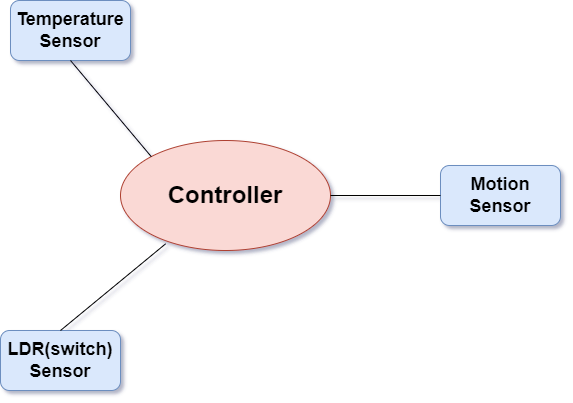

The diagram above was exported from draw.io. Its source (the exported page's mxGraphModel, read from the mxfile embedded in the PNG):
<mxGraphModel dx="993" dy="568" grid="1" gridSize="10" guides="1" tooltips="1" connect="1" arrows="1" fold="1" page="1" pageScale="1" pageWidth="850" pageHeight="1100" background="none" math="0" shadow="1">
  <root>
    <mxCell id="0" />
    <mxCell id="1" parent="0" />
    <mxCell id="gyMD_fplp8GL3OUvV8hl-2" value="&lt;b&gt;&lt;font style=&quot;font-size: 18px&quot;&gt;Temperature Sensor&lt;/font&gt;&lt;/b&gt;" style="rounded=1;whiteSpace=wrap;html=1;fillColor=#dae8fc;strokeColor=#6c8ebf;" vertex="1" parent="1">
      <mxGeometry x="140" y="10" width="120" height="60" as="geometry" />
    </mxCell>
    <mxCell id="gyMD_fplp8GL3OUvV8hl-3" value="&lt;font style=&quot;font-size: 18px&quot;&gt;&lt;b&gt;Motion Sensor&lt;/b&gt;&lt;/font&gt;" style="rounded=1;whiteSpace=wrap;html=1;fillColor=#dae8fc;strokeColor=#6c8ebf;" vertex="1" parent="1">
      <mxGeometry x="570" y="175" width="120" height="60" as="geometry" />
    </mxCell>
    <mxCell id="gyMD_fplp8GL3OUvV8hl-4" value="&lt;b&gt;&lt;font style=&quot;font-size: 18px&quot;&gt;LDR(switch) Sensor&lt;/font&gt;&lt;/b&gt;" style="rounded=1;whiteSpace=wrap;html=1;fillColor=#dae8fc;strokeColor=#6c8ebf;" vertex="1" parent="1">
      <mxGeometry x="130" y="340" width="120" height="60" as="geometry" />
    </mxCell>
    <mxCell id="gyMD_fplp8GL3OUvV8hl-5" value="&lt;b&gt;&lt;font style=&quot;font-size: 24px&quot;&gt;Controller&lt;/font&gt;&lt;/b&gt;" style="ellipse;whiteSpace=wrap;html=1;fillColor=#fad9d5;strokeColor=#ae4132;" vertex="1" parent="1">
      <mxGeometry x="250" y="150" width="210" height="110" as="geometry" />
    </mxCell>
    <mxCell id="gyMD_fplp8GL3OUvV8hl-6" value="" style="endArrow=none;html=1;rounded=0;entryX=0;entryY=0.5;entryDx=0;entryDy=0;exitX=1;exitY=0.5;exitDx=0;exitDy=0;" edge="1" parent="1" source="gyMD_fplp8GL3OUvV8hl-5" target="gyMD_fplp8GL3OUvV8hl-3">
      <mxGeometry width="50" height="50" relative="1" as="geometry">
        <mxPoint x="480" y="225" as="sourcePoint" />
        <mxPoint x="530" y="175" as="targetPoint" />
      </mxGeometry>
    </mxCell>
    <mxCell id="gyMD_fplp8GL3OUvV8hl-8" value="" style="endArrow=none;html=1;rounded=0;entryX=0.5;entryY=1;entryDx=0;entryDy=0;exitX=0;exitY=0;exitDx=0;exitDy=0;" edge="1" parent="1" source="gyMD_fplp8GL3OUvV8hl-5" target="gyMD_fplp8GL3OUvV8hl-2">
      <mxGeometry width="50" height="50" relative="1" as="geometry">
        <mxPoint x="220" y="150" as="sourcePoint" />
        <mxPoint x="270" y="100" as="targetPoint" />
      </mxGeometry>
    </mxCell>
    <mxCell id="gyMD_fplp8GL3OUvV8hl-9" value="" style="endArrow=none;html=1;rounded=0;entryX=0.215;entryY=0.939;entryDx=0;entryDy=0;entryPerimeter=0;exitX=0.5;exitY=0;exitDx=0;exitDy=0;" edge="1" parent="1" source="gyMD_fplp8GL3OUvV8hl-4" target="gyMD_fplp8GL3OUvV8hl-5">
      <mxGeometry width="50" height="50" relative="1" as="geometry">
        <mxPoint x="240" y="310" as="sourcePoint" />
        <mxPoint x="290" y="260" as="targetPoint" />
      </mxGeometry>
    </mxCell>
  </root>
</mxGraphModel>